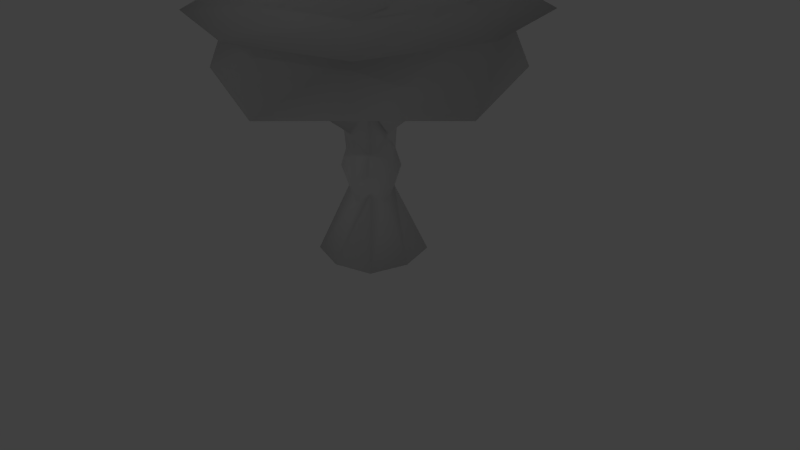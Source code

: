 # Source: Arvore.blend  (saved by Blender 2.72.0; exported with 4.5.12 LTS)
import bpy
from mathutils import Matrix  # noqa: F401  (used for matrix-valued properties, if any)

bpy.ops.wm.read_factory_settings(use_empty=True)
scene = bpy.context.scene
scene.name = 'Scene'

# ---- collections
col_collection_1 = bpy.data.collections.new('Collection 1'); scene.collection.children.link(col_collection_1)

# ---- materials (node trees are filled in below, after node groups)
mat_material = bpy.data.materials.new('Material')
mat_material.alpha_threshold = 0.0
mat_material.use_transparent_shadow = False
mat_material.roughness = 0.5
mat_material.line_color = (0.0, 0.0, 0.0, 1.0)

# ---- material node trees

# ---- world
world_world = bpy.data.worlds.new('World'); scene.world = world_world
world_world.color = (0.05088, 0.05088, 0.05088)
world_world.use_sun_shadow = False
world_world.sun_shadow_jitter_overblur = 0.0
world_world.cycles.sampling_method = 'MANUAL'
world_world.cycles.sample_map_resolution = 256

# ---- cameras
cam_camera = bpy.data.cameras.new('Camera')
cam_camera.clip_end = 100.0
cam_camera.lens = 35.0
cam_camera.sensor_width = 32.0
cam_camera.sensor_height = 18.0
cam_camera.ortho_scale = 7.314
cam_camera.dof.focus_distance = 0.0
cam_camera.dof.aperture_fstop = 128.0

# ---- lights
light_lamp = bpy.data.lights.new('Lamp', 'POINT')
light_lamp.transmission_factor = 0.0
light_lamp.cutoff_distance = 30.0
light_lamp.energy = 100.0
light_lamp.shadow_buffer_clip_start = 1.001
light_lamp.shadow_soft_size = 0.1
light_lamp.shadow_maximum_resolution = 0.006
light_lamp.use_absolute_resolution = True
light_lamp.cycles.use_multiple_importance_sampling = False

# ---- meshes
me_cube = bpy.data.meshes.new('Cube')
me_cube.from_pydata([(0.211, 0.211, -0.608), (0.211, -0.211, -0.608), (-0.211, -0.211, -0.608), (-0.211, 0.211, -0.608), (1.313, 1.313, 0.3922), (1.313, -1.313, 0.3922), (-1.313, -1.313, 0.3922), (-1.313, 1.313, 0.3922), (0.2439, 0.2439, 0.0), (0.2439, -0.2439, 0.0), (-0.2439, -0.2439, 0.0), (-0.2439, 0.2439, 0.0), (0.2706, 5.768e-08, -0.4348), (-0.2706, 1.545e-07, -0.4348), (1.683, -7.446e-07, 0.1517), (-1.683, 4.592e-07, 0.1517), (0.3128, -7.682e-08, -0.3512), (-0.3128, 9.097e-08, -0.3512), (7.122e-08, 0.2706, -0.4348), (-2.339e-08, -0.2706, -0.4348), (4.87e-07, 1.683, 0.1517), (-8.368e-07, -1.683, 0.1517), (-1.165e-07, -0.3128, -0.3512), (4.756e-08, 0.3128, -0.3512), (0.198, 0.198, -1.106), (1.509, 1.509, 1.06), (1.127, 1.127, 1.028), (1.127, -1.127, 1.028), (-1.127, -1.127, 1.028), (-1.127, 1.127, 1.028), (1.445, -6.599e-07, 0.9671), (-1.445, 3.736e-07, 0.9671), (3.977e-07, 1.445, 0.9671), (-7.39e-07, -1.445, 0.9671), (1.168, 1.168, 1.32), (1.509, -1.509, 1.06), (-1.509, -1.509, 1.06), (-1.509, 1.509, 1.06), (1.935, -8.368e-07, 1.041), (-1.935, 5.47e-07, 1.041), (5.873e-07, 1.935, 1.041), (-9.344e-07, -1.935, 1.041), (1.427, 1.427, 1.687), (1.168, -1.168, 1.32), (-1.168, -1.168, 1.32), (-1.168, 1.168, 1.32), (1.498, -6.788e-07, 1.341), (-1.498, 3.927e-07, 1.341), (4.182e-07, 1.498, 1.341), (-7.601e-07, -1.498, 1.341), (1.037, 1.037, 2.036), (1.427, -1.427, 1.687), (-1.427, -1.427, 1.687), (-1.427, 1.427, 1.687), (1.83, -7.968e-07, 1.812), (-1.83, 5.119e-07, 1.812), (5.466e-07, 1.83, 1.812), (-8.926e-07, -1.83, 1.812), (0.7424, 0.7424, 2.26), (1.037, -1.037, 2.036), (-1.037, -1.037, 2.036), (-1.037, 1.037, 2.036), (1.33, -6.189e-07, 2.26), (-1.33, 3.322e-07, 2.26), (3.486e-07, 1.33, 2.26), (-6.973e-07, -1.33, 2.26), (0.843, 0.843, 2.445), (0.7424, -0.7424, 2.26), (-0.7424, -0.7424, 2.26), (-0.7424, 0.7424, 2.26), (0.952, -4.845e-07, 2.309), (-0.952, 1.964e-07, 2.309), (2.031e-07, 0.952, 2.309), (-5.457e-07, -0.952, 2.309), (0.3491, 0.3491, 2.678), (0.843, -0.843, 2.445), (-0.843, -0.843, 2.445), (-0.843, 0.843, 2.445), (1.081, -5.304e-07, 2.823), (-1.081, 2.428e-07, 2.823), (2.575e-07, 1.081, 2.823), (-5.927e-07, -1.081, 2.823), (0.5733, 0.5733, 0.2567), (0.3491, -0.3491, 2.678), (-0.3491, -0.3491, 2.678), (-0.3491, 0.3491, 2.678), (0.4476, -3.05e-07, 3.005), (-0.4476, 1.511e-08, 3.005), (-1.353e-08, 0.4476, 3.005), (-3.656e-07, -0.4476, 3.005), (-1.7e-07, -1.45e-07, 3.198), (0.5733, -0.5733, 0.2567), (-0.5733, -0.5733, 0.2567), (-0.5733, 0.5733, 0.2567), (0.7352, -3.611e-07, -0.022), (-0.7352, 1.555e-07, -0.022), (-4.19e-07, -0.7352, -0.022), (1.456e-07, 0.7352, -0.022), (0.2605, 0.2605, -0.8337), (0.2605, -0.2605, -0.8337), (-0.2605, -0.2605, -0.8337), (-0.2605, 0.2605, -0.8337), (0.3341, 5.437e-08, -1.041), (-0.3341, 1.739e-07, -1.041), (8.217e-08, 0.3341, -1.041), (-3.462e-08, -0.3341, -1.041), (0.4861, 0.4861, -1.977), (0.198, -0.198, -1.106), (-0.198, -0.198, -1.106), (-0.198, 0.198, -1.106), (0.2539, 7.256e-08, -1.264), (-0.2539, 1.634e-07, -1.264), (6.511e-08, 0.2539, -1.264), (-2.364e-08, -0.2539, -1.264), (0.4861, -0.4861, -1.977), (-0.4861, -0.4861, -1.977), (-0.4861, 0.4861, -1.977), (0.6233, 5.266e-08, -1.985), (-0.6233, 2.756e-07, -1.985), (1.155e-07, 0.6233, -1.985), (-1.024e-07, -0.6233, -1.985), (6.567e-09, 1.641e-07, -1.985)], [], [(0, 12, 102, 98), (14, 4, 26, 30), (94, 14, 5, 91), (96, 21, 6, 92), (95, 15, 7, 93), (23, 18, 3, 11), (12, 16, 9, 1), (19, 22, 10, 2), (13, 17, 11, 3), (97, 23, 11, 93), (2, 13, 103, 100), (15, 6, 28, 31), (82, 4, 14, 94), (92, 6, 15, 95), (0, 8, 16, 12), (2, 10, 17, 13), (18, 0, 98, 104), (4, 20, 32, 26), (91, 5, 21, 96), (8, 0, 18, 23), (1, 9, 22, 19), (82, 8, 23, 97), (1, 19, 105, 99), (21, 5, 27, 33), (30, 26, 25, 38), (31, 28, 36, 39), (26, 32, 40, 25), (33, 27, 35, 41), (7, 15, 31, 29), (6, 21, 33, 28), (20, 7, 29, 32), (5, 14, 30, 27), (38, 25, 34, 46), (39, 36, 44, 47), (25, 40, 48, 34), (41, 35, 43, 49), (29, 31, 39, 37), (28, 33, 41, 36), (32, 29, 37, 40), (27, 30, 38, 35), (46, 34, 42, 54), (47, 44, 52, 55), (34, 48, 56, 42), (49, 43, 51, 57), (37, 39, 47, 45), (36, 41, 49, 44), (40, 37, 45, 48), (35, 38, 46, 43), (54, 42, 50, 62), (55, 52, 60, 63), (42, 56, 64, 50), (57, 51, 59, 65), (45, 47, 55, 53), (44, 49, 57, 52), (48, 45, 53, 56), (43, 46, 54, 51), (62, 50, 58, 70), (63, 60, 68, 71), (50, 64, 72, 58), (65, 59, 67, 73), (53, 55, 63, 61), (52, 57, 65, 60), (56, 53, 61, 64), (51, 54, 62, 59), (70, 58, 66, 78), (71, 68, 76, 79), (58, 72, 80, 66), (73, 67, 75, 81), (61, 63, 71, 69), (60, 65, 73, 68), (64, 61, 69, 72), (59, 62, 70, 67), (78, 66, 74, 86), (79, 76, 84, 87), (66, 80, 88, 74), (81, 75, 83, 89), (69, 71, 79, 77), (68, 73, 81, 76), (72, 69, 77, 80), (67, 70, 78, 75), (90, 87, 84, 89), (88, 85, 87, 90), (86, 90, 89, 83), (74, 88, 90, 86), (77, 79, 87, 85), (76, 81, 89, 84), (80, 77, 85, 88), (75, 78, 86, 83), (16, 94, 91, 9), (22, 96, 92, 10), (17, 95, 93, 11), (20, 97, 93, 7), (8, 82, 94, 16), (10, 92, 95, 17), (9, 91, 96, 22), (4, 82, 97, 20), (98, 102, 110, 24), (100, 103, 111, 108), (104, 98, 24, 112), (99, 105, 113, 107), (13, 3, 101, 103), (19, 2, 100, 105), (3, 18, 104, 101), (12, 1, 99, 102), (24, 110, 117, 106), (108, 111, 118, 115), (112, 24, 106, 119), (107, 113, 120, 114), (103, 101, 109, 111), (105, 100, 108, 113), (101, 104, 112, 109), (102, 99, 107, 110), (121, 120, 115, 118), (119, 121, 118, 116), (117, 114, 120, 121), (106, 117, 121, 119), (111, 109, 116, 118), (113, 108, 115, 120), (109, 112, 119, 116), (110, 107, 114, 117)])
me_cube.polygons.foreach_set('use_smooth', [True] * 120)
_uv = me_cube.uv_layers.new(name='UVMap')
_uv.uv.foreach_set('vector', [0.8368, 0.8919, 0.812, 0.9141, 0.8057, 0.8443, 0.836, 0.8667, 0.4652, 0.5119, 0.3476, 0.4417, 0.3549, 0.3895, 0.4822, 0.4004, 0.3671, 0.04719, 0.4641, 0.121, 0.3465, 0.1912, 0.3206, 0.1028, 0.25, 0.09619, 0.25, 0.1826, 0.1535, 0.1912, 0.1794, 0.1028, 0.134, 0.5857, 0.03693, 0.5119, 0.1546, 0.4417, 0.1804, 0.5301, 0.8634, 0.9238, 0.8634, 0.9135, 0.89, 0.8919, 0.8882, 0.9616, 0.7792, 0.9141, 0.7791, 0.9245, 0.7526, 0.9616, 0.7544, 0.8919, 0.7278, 0.9135, 0.7278, 0.9238, 0.703, 0.9616, 0.7012, 0.8919, 0.9148, 0.9141, 0.9148, 0.9245, 0.8882, 0.9616, 0.89, 0.8919, 0.2511, 0.5367, 0.2511, 0.6025, 0.2022, 0.5831, 0.1804, 0.5301, 0.7012, 0.8919, 0.6764, 0.9141, 0.6701, 0.8443, 0.7004, 0.8667, 0.03586, 0.121, 0.1535, 0.1912, 0.1461, 0.2434, 0.01884, 0.2325, 0.3217, 0.5301, 0.3476, 0.4417, 0.4652, 0.5119, 0.3682, 0.5857, 0.1794, 0.1028, 0.1535, 0.1912, 0.03586, 0.121, 0.1329, 0.04719, 0.8368, 0.8919, 0.8387, 0.9616, 0.8121, 0.9245, 0.812, 0.9141, 0.7012, 0.8919, 0.703, 0.9616, 0.6765, 0.9245, 0.6764, 0.9141, 0.8634, 0.9135, 0.8368, 0.8919, 0.836, 0.8667, 0.8634, 0.844, 0.3476, 0.4417, 0.2511, 0.4503, 0.2511, 0.3746, 0.3549, 0.3895, 0.3206, 0.1028, 0.3465, 0.1912, 0.25, 0.1826, 0.25, 0.09619, 0.8387, 0.9616, 0.8368, 0.8919, 0.8634, 0.9135, 0.8634, 0.9238, 0.7544, 0.8919, 0.7526, 0.9616, 0.7278, 0.9238, 0.7278, 0.9135, 0.3217, 0.5301, 0.2999, 0.5831, 0.2511, 0.6025, 0.2511, 0.5367, 0.7544, 0.8919, 0.7278, 0.9135, 0.7278, 0.844, 0.7553, 0.8667, 0.25, 0.1826, 0.3465, 0.1912, 0.3539, 0.2434, 0.25, 0.2583, 0.4822, 0.4004, 0.3549, 0.3895, 0.3573, 0.3456, 0.5009, 0.3509, 0.01884, 0.2325, 0.1461, 0.2434, 0.1438, 0.2872, 0.0001511, 0.282, 0.3549, 0.3895, 0.2511, 0.3746, 0.2511, 0.3406, 0.3573, 0.3456, 0.25, 0.2583, 0.3539, 0.2434, 0.3562, 0.2872, 0.25, 0.2923, 0.1546, 0.4417, 0.03693, 0.5119, 0.01991, 0.4004, 0.1472, 0.3895, 0.1535, 0.1912, 0.25, 0.1826, 0.25, 0.2583, 0.1461, 0.2434, 0.2511, 0.4503, 0.1546, 0.4417, 0.1472, 0.3895, 0.2511, 0.3746, 0.3465, 0.1912, 0.4641, 0.121, 0.4812, 0.2325, 0.3539, 0.2434, 0.5009, 0.3509, 0.3573, 0.3456, 0.3584, 0.3026, 0.4862, 0.2966, 0.0001511, 0.282, 0.1438, 0.2872, 0.1427, 0.3303, 0.01486, 0.3362, 0.3573, 0.3456, 0.2511, 0.3406, 0.2511, 0.3035, 0.3584, 0.3026, 0.25, 0.2923, 0.3562, 0.2872, 0.3573, 0.3303, 0.25, 0.3294, 0.1472, 0.3895, 0.01991, 0.4004, 0.001222, 0.3509, 0.1448, 0.3456, 0.1461, 0.2434, 0.25, 0.2583, 0.25, 0.2923, 0.1438, 0.2872, 0.2511, 0.3746, 0.1472, 0.3895, 0.1448, 0.3456, 0.2511, 0.3406, 0.3539, 0.2434, 0.4812, 0.2325, 0.4998, 0.282, 0.3562, 0.2872, 0.4862, 0.2966, 0.3584, 0.3026, 0.3552, 0.2604, 0.4933, 0.2353, 0.01486, 0.3362, 0.1427, 0.3303, 0.1459, 0.3725, 0.00778, 0.3976, 0.3584, 0.3026, 0.2511, 0.3035, 0.2511, 0.2621, 0.3552, 0.2604, 0.25, 0.3294, 0.3573, 0.3303, 0.3541, 0.3725, 0.25, 0.3708, 0.1448, 0.3456, 0.001222, 0.3509, 0.01593, 0.2966, 0.1438, 0.3026, 0.1438, 0.2872, 0.25, 0.2923, 0.25, 0.3294, 0.1427, 0.3303, 0.2511, 0.3406, 0.1448, 0.3456, 0.1438, 0.3026, 0.2511, 0.3035, 0.3562, 0.2872, 0.4998, 0.282, 0.4851, 0.3362, 0.3573, 0.3303, 0.4933, 0.2353, 0.3552, 0.2604, 0.3493, 0.2092, 0.4558, 0.1578, 0.00778, 0.3976, 0.1459, 0.3725, 0.1518, 0.4237, 0.04524, 0.4751, 0.3552, 0.2604, 0.2511, 0.2621, 0.2511, 0.207, 0.3493, 0.2092, 0.25, 0.3708, 0.3541, 0.3725, 0.3482, 0.4237, 0.25, 0.4259, 0.1438, 0.3026, 0.01593, 0.2966, 0.008851, 0.2353, 0.147, 0.2604, 0.1427, 0.3303, 0.25, 0.3294, 0.25, 0.3708, 0.1459, 0.3725, 0.2511, 0.3035, 0.1438, 0.3026, 0.147, 0.2604, 0.2511, 0.2621, 0.3573, 0.3303, 0.4851, 0.3362, 0.4922, 0.3976, 0.3541, 0.3725, 0.4558, 0.1578, 0.3493, 0.2092, 0.3385, 0.1601, 0.4301, 0.1258, 0.04524, 0.4751, 0.1518, 0.4237, 0.1626, 0.4728, 0.07097, 0.5071, 0.3493, 0.2092, 0.2511, 0.207, 0.2511, 0.1772, 0.3385, 0.1601, 0.25, 0.4259, 0.3482, 0.4237, 0.3374, 0.4728, 0.25, 0.4556, 0.147, 0.2604, 0.008851, 0.2353, 0.04631, 0.1578, 0.1528, 0.2092, 0.1459, 0.3725, 0.25, 0.3708, 0.25, 0.4259, 0.1518, 0.4237, 0.2511, 0.2621, 0.147, 0.2604, 0.1528, 0.2092, 0.2511, 0.207, 0.3541, 0.3725, 0.4922, 0.3976, 0.4548, 0.4751, 0.3482, 0.4237, 0.4301, 0.1258, 0.3385, 0.1601, 0.3318, 0.1372, 0.4056, 0.05099, 0.07097, 0.5071, 0.1626, 0.4728, 0.1693, 0.4957, 0.0955, 0.5819, 0.3385, 0.1601, 0.2511, 0.1772, 0.2511, 0.1214, 0.3318, 0.1372, 0.25, 0.4556, 0.3374, 0.4728, 0.3307, 0.4957, 0.25, 0.5115, 0.1528, 0.2092, 0.04631, 0.1578, 0.07204, 0.1258, 0.1637, 0.1601, 0.1518, 0.4237, 0.25, 0.4259, 0.25, 0.4556, 0.1626, 0.4728, 0.2511, 0.207, 0.1528, 0.2092, 0.1637, 0.1601, 0.2511, 0.1772, 0.3482, 0.4237, 0.4548, 0.4751, 0.429, 0.5071, 0.3374, 0.4728, 0.4056, 0.05099, 0.3318, 0.1372, 0.3037, 0.07001, 0.318, 0.01162, 0.0955, 0.5819, 0.1693, 0.4957, 0.1974, 0.5629, 0.1831, 0.6213, 0.3318, 0.1372, 0.2511, 0.1214, 0.2511, 0.05898, 0.3037, 0.07001, 0.25, 0.5115, 0.3307, 0.4957, 0.3026, 0.5629, 0.25, 0.5739, 0.1637, 0.1601, 0.07204, 0.1258, 0.09657, 0.05099, 0.1703, 0.1372, 0.1626, 0.4728, 0.25, 0.4556, 0.25, 0.5115, 0.1693, 0.4957, 0.2511, 0.1772, 0.1637, 0.1601, 0.1703, 0.1372, 0.2511, 0.1214, 0.3374, 0.4728, 0.429, 0.5071, 0.4045, 0.5819, 0.3307, 0.4957, 0.25, 0.6365, 0.1831, 0.6213, 0.1974, 0.5629, 0.25, 0.5739, 0.2511, 0.05898, 0.1984, 0.07001, 0.1841, 0.01162, 0.2511, -0.003632, 0.3169, 0.6213, 0.25, 0.6365, 0.25, 0.5739, 0.3026, 0.5629, 0.3037, 0.07001, 0.2511, 0.05898, 0.2511, -0.003632, 0.318, 0.01162, 0.1703, 0.1372, 0.09657, 0.05099, 0.1841, 0.01162, 0.1984, 0.07001, 0.1693, 0.4957, 0.25, 0.5115, 0.25, 0.5739, 0.1974, 0.5629, 0.2511, 0.1214, 0.1703, 0.1372, 0.1984, 0.07001, 0.2511, 0.05898, 0.3307, 0.4957, 0.4045, 0.5819, 0.3169, 0.6213, 0.3026, 0.5629, 0.3199, 0.0001511, 0.3671, 0.04719, 0.3206, 0.1028, 0.2988, 0.04974, 0.25, 0.03042, 0.25, 0.09619, 0.1794, 0.1028, 0.2012, 0.04974, 0.1812, 0.6327, 0.134, 0.5857, 0.1804, 0.5301, 0.2022, 0.5831, 0.2511, 0.4503, 0.2511, 0.5367, 0.1804, 0.5301, 0.1546, 0.4417, 0.2999, 0.5831, 0.3217, 0.5301, 0.3682, 0.5857, 0.321, 0.6327, 0.2012, 0.04974, 0.1794, 0.1028, 0.1329, 0.04719, 0.1801, 0.0001511, 0.2988, 0.04974, 0.3206, 0.1028, 0.25, 0.09619, 0.25, 0.03042, 0.3476, 0.4417, 0.3217, 0.5301, 0.2511, 0.5367, 0.2511, 0.4503, 0.836, 0.8667, 0.8057, 0.8443, 0.8074, 0.8169, 0.8352, 0.8338, 0.7004, 0.8667, 0.6701, 0.8443, 0.6717, 0.8169, 0.6996, 0.8338, 0.8634, 0.844, 0.836, 0.8667, 0.8352, 0.8338, 0.8634, 0.8176, 0.7553, 0.8667, 0.7278, 0.844, 0.7278, 0.8176, 0.756, 0.8338, 0.9148, 0.9141, 0.89, 0.8919, 0.8909, 0.8667, 0.9212, 0.8443, 0.7278, 0.9135, 0.7012, 0.8919, 0.7004, 0.8667, 0.7278, 0.844, 0.89, 0.8919, 0.8634, 0.9135, 0.8634, 0.844, 0.8909, 0.8667, 0.7792, 0.9141, 0.7544, 0.8919, 0.7553, 0.8667, 0.7856, 0.8443, 0.8352, 0.8338, 0.8074, 0.8169, 0.7958, 0.7257, 0.8368, 0.7463, 0.6996, 0.8338, 0.6717, 0.8169, 0.6602, 0.7257, 0.7012, 0.7463, 0.8634, 0.8176, 0.8352, 0.8338, 0.8368, 0.7463, 0.8634, 0.7475, 0.756, 0.8338, 0.7278, 0.8176, 0.7278, 0.7475, 0.7545, 0.7463, 0.9212, 0.8443, 0.8909, 0.8667, 0.8917, 0.8338, 0.9195, 0.8169, 0.7278, 0.844, 0.7004, 0.8667, 0.6996, 0.8338, 0.7278, 0.8176, 0.8909, 0.8667, 0.8634, 0.844, 0.8634, 0.8176, 0.8917, 0.8338, 0.7856, 0.8443, 0.7553, 0.8667, 0.756, 0.8338, 0.7839, 0.8169, 0.7278, 0.6909, 0.7278, 0.7475, 0.7012, 0.7463, 0.6602, 0.7257, 0.8634, 0.7475, 0.8634, 0.6909, 0.9311, 0.7257, 0.8901, 0.7463, 0.7955, 0.7257, 0.7545, 0.7463, 0.7278, 0.7475, 0.7278, 0.6909, 0.8368, 0.7463, 0.7958, 0.7257, 0.8634, 0.6909, 0.8634, 0.7475, 0.9195, 0.8169, 0.8917, 0.8338, 0.8901, 0.7463, 0.9311, 0.7257, 0.7278, 0.8176, 0.6996, 0.8338, 0.7012, 0.7463, 0.7278, 0.7475, 0.8917, 0.8338, 0.8634, 0.8176, 0.8634, 0.7475, 0.8901, 0.7463, 0.7839, 0.8169, 0.756, 0.8338, 0.7545, 0.7463, 0.7955, 0.7257])
me_cube.materials.append(mat_material)
me_cube.use_remesh_preserve_volume = False
me_cube.use_remesh_preserve_attributes = False
me_cube.use_mirror_vertex_groups = False
me_cube.update()

# ---- objects
ob_cube = bpy.data.objects.new('Cube', me_cube)
ob_lamp = bpy.data.objects.new('Lamp', light_lamp)
ob_camera = bpy.data.objects.new('Camera', cam_camera)

# ---- transforms, parenting, visibility, modifiers, constraints
ob_cube.location = (0.0, 0.0, 2.076)
ob_cube.lock_rotations_4d = False
ob_cube.empty_display_type = 'ARROWS'
ob_cube.lineart.crease_threshold = 0.0
ob_lamp.location = (4.076, -15.55, 11.35)
ob_lamp.rotation_euler = (0.6503, 0.05522, 1.866)
ob_lamp.lock_rotations_4d = False
ob_lamp.empty_display_type = 'ARROWS'
ob_lamp.color = (0.0, 0.0, 0.0, 0.0)
ob_lamp.lineart.crease_threshold = 0.0
ob_camera.location = (7.481, -6.508, 5.344)
ob_camera.rotation_euler = (1.109, 0.01082, 0.8149)
ob_camera.lock_rotations_4d = False
ob_camera.empty_display_type = 'ARROWS'
ob_camera.color = (0.0, 0.0, 0.0, 0.0)
ob_camera.display_type = 'WIRE'
ob_camera.lineart.crease_threshold = 0.0

# ---- collection membership
col_collection_1.objects.link(ob_cube)
col_collection_1.objects.link(ob_lamp)
col_collection_1.objects.link(ob_camera)

# ---- scene / render settings (as saved in the file)
scene.camera = ob_camera
scene.frame_start = 1; scene.frame_end = 250; scene.frame_set(1)
scene.render.engine = 'BLENDER_EEVEE_NEXT'
scene.render.resolution_percentage = 50
scene.render.dither_intensity = 0.0
scene.cycles.use_denoising = False
scene.cycles.samples = 10
scene.cycles.sampling_pattern = 'TABULATED_SOBOL'
scene.cycles.light_sampling_threshold = 0.0
scene.cycles.use_adaptive_sampling = False
scene.cycles.use_light_tree = False
scene.cycles.blur_glossy = 0.0
scene.cycles.pixel_filter_type = 'GAUSSIAN'
scene.cycles.sample_clamp_indirect = 0.0
scene.view_settings.view_transform = 'Standard'
bpy.context.view_layer.update()
